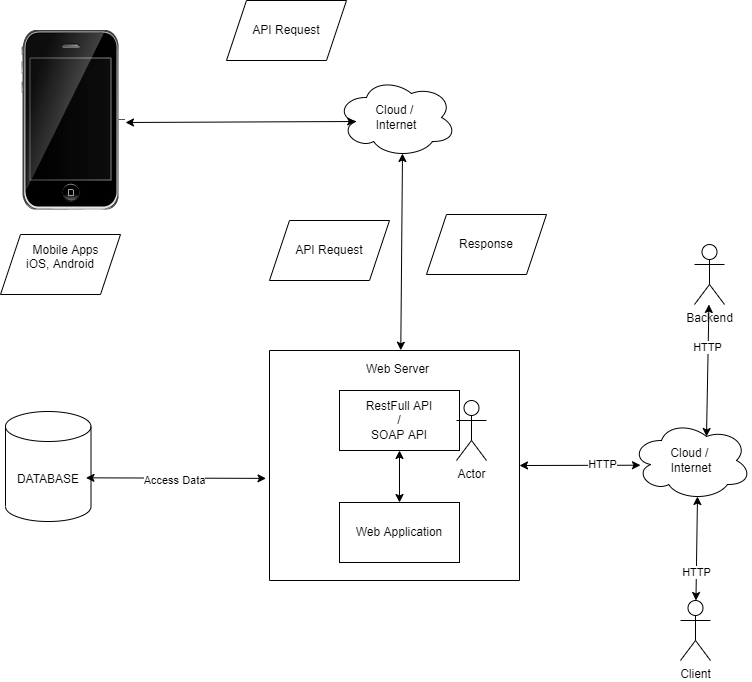

The diagram above was exported from draw.io. Its source (the exported page's mxGraphModel, read from the mxfile embedded in the PNG):
<mxGraphModel dx="956" dy="869" grid="1" gridSize="10" guides="1" tooltips="1" connect="1" arrows="1" fold="1" page="1" pageScale="1" pageWidth="850" pageHeight="1100" math="0" shadow="0">
  <root>
    <mxCell id="0" />
    <mxCell id="1" parent="0" />
    <mxCell id="lc5GqIIvPrLVIi-mNUH4-1" value="" style="shape=image;verticalLabelPosition=bottom;labelBackgroundColor=default;verticalAlign=top;aspect=fixed;imageAspect=0;image=data:image/png,(base64 omitted: 8744 chars);" vertex="1" parent="1">
      <mxGeometry x="30" y="100" width="109" height="184" as="geometry" />
    </mxCell>
    <mxCell id="lc5GqIIvPrLVIi-mNUH4-2" value="API Request" style="shape=parallelogram;perimeter=parallelogramPerimeter;whiteSpace=wrap;html=1;fixedSize=1;" vertex="1" parent="1">
      <mxGeometry x="240" y="70" width="120" height="60" as="geometry" />
    </mxCell>
    <mxCell id="lc5GqIIvPrLVIi-mNUH4-4" value="iOS, Android" style="shape=parallelogram;perimeter=parallelogramPerimeter;whiteSpace=wrap;html=1;fixedSize=1;" vertex="1" parent="1">
      <mxGeometry x="14" y="304" width="120" height="60" as="geometry" />
    </mxCell>
    <mxCell id="lc5GqIIvPrLVIi-mNUH4-3" value="Mobile Apps" style="text;html=1;align=center;verticalAlign=middle;resizable=0;points=[];autosize=1;strokeColor=none;fillColor=none;" vertex="1" parent="1">
      <mxGeometry x="39" y="310" width="80" height="20" as="geometry" />
    </mxCell>
    <mxCell id="lc5GqIIvPrLVIi-mNUH4-6" value="Cloud / &lt;br&gt;Internet" style="ellipse;shape=cloud;whiteSpace=wrap;html=1;" vertex="1" parent="1">
      <mxGeometry x="350" y="147" width="120" height="80" as="geometry" />
    </mxCell>
    <mxCell id="lc5GqIIvPrLVIi-mNUH4-7" value="" style="endArrow=classic;startArrow=classic;html=1;rounded=0;entryX=0.16;entryY=0.55;entryDx=0;entryDy=0;entryPerimeter=0;exitX=1;exitY=0.5;exitDx=0;exitDy=0;" edge="1" parent="1" source="lc5GqIIvPrLVIi-mNUH4-1" target="lc5GqIIvPrLVIi-mNUH4-6">
      <mxGeometry width="50" height="50" relative="1" as="geometry">
        <mxPoint x="210" y="260" as="sourcePoint" />
        <mxPoint x="260" y="210" as="targetPoint" />
      </mxGeometry>
    </mxCell>
    <mxCell id="lc5GqIIvPrLVIi-mNUH4-8" value="" style="swimlane;startSize=0;" vertex="1" parent="1">
      <mxGeometry x="283" y="420" width="250" height="230" as="geometry" />
    </mxCell>
    <mxCell id="lc5GqIIvPrLVIi-mNUH4-10" value="Web Application" style="whiteSpace=wrap;html=1;" vertex="1" parent="lc5GqIIvPrLVIi-mNUH4-8">
      <mxGeometry x="70" y="152" width="120" height="60" as="geometry" />
    </mxCell>
    <mxCell id="lc5GqIIvPrLVIi-mNUH4-9" value="RestFull API&lt;br&gt;/&lt;br&gt;SOAP API" style="whiteSpace=wrap;html=1;" vertex="1" parent="lc5GqIIvPrLVIi-mNUH4-8">
      <mxGeometry x="70" y="40" width="120" height="60" as="geometry" />
    </mxCell>
    <mxCell id="lc5GqIIvPrLVIi-mNUH4-11" value="Web Server" style="text;html=1;align=center;verticalAlign=middle;resizable=0;points=[];autosize=1;strokeColor=none;fillColor=none;" vertex="1" parent="lc5GqIIvPrLVIi-mNUH4-8">
      <mxGeometry x="88" y="9" width="80" height="20" as="geometry" />
    </mxCell>
    <mxCell id="lc5GqIIvPrLVIi-mNUH4-12" value="" style="endArrow=classic;startArrow=classic;html=1;rounded=0;exitX=0.5;exitY=0;exitDx=0;exitDy=0;entryX=0.5;entryY=1;entryDx=0;entryDy=0;" edge="1" parent="lc5GqIIvPrLVIi-mNUH4-8" source="lc5GqIIvPrLVIi-mNUH4-10" target="lc5GqIIvPrLVIi-mNUH4-9">
      <mxGeometry width="50" height="50" relative="1" as="geometry">
        <mxPoint x="-90" y="-30" as="sourcePoint" />
        <mxPoint x="-40" y="-80" as="targetPoint" />
      </mxGeometry>
    </mxCell>
    <mxCell id="lc5GqIIvPrLVIi-mNUH4-13" value="DATABASE" style="shape=cylinder3;whiteSpace=wrap;html=1;boundedLbl=1;backgroundOutline=1;size=15;" vertex="1" parent="1">
      <mxGeometry x="19" y="481" width="85.5" height="110" as="geometry" />
    </mxCell>
    <mxCell id="lc5GqIIvPrLVIi-mNUH4-14" value="" style="endArrow=classic;startArrow=classic;html=1;rounded=0;exitX=0.941;exitY=0.603;exitDx=0;exitDy=0;exitPerimeter=0;entryX=-0.014;entryY=0.556;entryDx=0;entryDy=0;entryPerimeter=0;" edge="1" parent="1" source="lc5GqIIvPrLVIi-mNUH4-13" target="lc5GqIIvPrLVIi-mNUH4-8">
      <mxGeometry width="50" height="50" relative="1" as="geometry">
        <mxPoint x="230" y="600" as="sourcePoint" />
        <mxPoint x="280" y="550" as="targetPoint" />
      </mxGeometry>
    </mxCell>
    <mxCell id="lc5GqIIvPrLVIi-mNUH4-15" value="Access Data" style="edgeLabel;html=1;align=center;verticalAlign=middle;resizable=0;points=[];" vertex="1" connectable="0" parent="lc5GqIIvPrLVIi-mNUH4-14">
      <mxGeometry x="0.4704" y="-5" relative="1" as="geometry">
        <mxPoint x="-45" y="-3" as="offset" />
      </mxGeometry>
    </mxCell>
    <mxCell id="lc5GqIIvPrLVIi-mNUH4-16" value="" style="endArrow=classic;startArrow=classic;html=1;rounded=0;exitX=0.55;exitY=0.95;exitDx=0;exitDy=0;exitPerimeter=0;entryX=0.541;entryY=-0.463;entryDx=0;entryDy=0;entryPerimeter=0;" edge="1" parent="1" source="lc5GqIIvPrLVIi-mNUH4-6" target="lc5GqIIvPrLVIi-mNUH4-11">
      <mxGeometry width="50" height="50" relative="1" as="geometry">
        <mxPoint x="270" y="530" as="sourcePoint" />
        <mxPoint x="320" y="480" as="targetPoint" />
      </mxGeometry>
    </mxCell>
    <mxCell id="lc5GqIIvPrLVIi-mNUH4-17" value="Response" style="shape=parallelogram;perimeter=parallelogramPerimeter;whiteSpace=wrap;html=1;fixedSize=1;direction=west;" vertex="1" parent="1">
      <mxGeometry x="440" y="284" width="120" height="60" as="geometry" />
    </mxCell>
    <mxCell id="lc5GqIIvPrLVIi-mNUH4-18" value="API Request" style="shape=parallelogram;perimeter=parallelogramPerimeter;whiteSpace=wrap;html=1;fixedSize=1;direction=west;" vertex="1" parent="1">
      <mxGeometry x="283" y="290" width="120" height="60" as="geometry" />
    </mxCell>
    <mxCell id="lc5GqIIvPrLVIi-mNUH4-21" value="Cloud / &lt;br&gt;Internet" style="ellipse;shape=cloud;whiteSpace=wrap;html=1;" vertex="1" parent="1">
      <mxGeometry x="645" y="490" width="120" height="80" as="geometry" />
    </mxCell>
    <mxCell id="lc5GqIIvPrLVIi-mNUH4-22" value="Client" style="shape=umlActor;verticalLabelPosition=bottom;verticalAlign=top;html=1;outlineConnect=0;" vertex="1" parent="1">
      <mxGeometry x="694" y="670" width="30" height="60" as="geometry" />
    </mxCell>
    <mxCell id="lc5GqIIvPrLVIi-mNUH4-23" value="" style="endArrow=classic;startArrow=classic;html=1;rounded=0;entryX=0.55;entryY=0.95;entryDx=0;entryDy=0;entryPerimeter=0;exitX=0.5;exitY=0;exitDx=0;exitDy=0;exitPerimeter=0;" edge="1" parent="1" source="lc5GqIIvPrLVIi-mNUH4-22" target="lc5GqIIvPrLVIi-mNUH4-21">
      <mxGeometry width="50" height="50" relative="1" as="geometry">
        <mxPoint x="460" y="650" as="sourcePoint" />
        <mxPoint x="510" y="600" as="targetPoint" />
        <Array as="points" />
      </mxGeometry>
    </mxCell>
    <mxCell id="lc5GqIIvPrLVIi-mNUH4-24" value="HTTP" style="edgeLabel;html=1;align=center;verticalAlign=middle;resizable=0;points=[];" vertex="1" connectable="0" parent="lc5GqIIvPrLVIi-mNUH4-23">
      <mxGeometry x="-0.4448" y="1" relative="1" as="geometry">
        <mxPoint as="offset" />
      </mxGeometry>
    </mxCell>
    <mxCell id="lc5GqIIvPrLVIi-mNUH4-25" value="" style="endArrow=classic;startArrow=classic;html=1;rounded=0;entryX=0.075;entryY=0.559;entryDx=0;entryDy=0;entryPerimeter=0;exitX=1;exitY=0.5;exitDx=0;exitDy=0;" edge="1" parent="1" source="lc5GqIIvPrLVIi-mNUH4-8" target="lc5GqIIvPrLVIi-mNUH4-21">
      <mxGeometry width="50" height="50" relative="1" as="geometry">
        <mxPoint x="460" y="650" as="sourcePoint" />
        <mxPoint x="510" y="600" as="targetPoint" />
      </mxGeometry>
    </mxCell>
    <mxCell id="lc5GqIIvPrLVIi-mNUH4-26" value="HTTP" style="edgeLabel;html=1;align=center;verticalAlign=middle;resizable=0;points=[];" vertex="1" connectable="0" parent="lc5GqIIvPrLVIi-mNUH4-25">
      <mxGeometry x="0.3596" y="1" relative="1" as="geometry">
        <mxPoint as="offset" />
      </mxGeometry>
    </mxCell>
    <mxCell id="lc5GqIIvPrLVIi-mNUH4-27" value="Actor" style="shape=umlActor;verticalLabelPosition=bottom;verticalAlign=top;html=1;outlineConnect=0;" vertex="1" parent="1">
      <mxGeometry x="470" y="470" width="30" height="60" as="geometry" />
    </mxCell>
    <mxCell id="lc5GqIIvPrLVIi-mNUH4-28" value="Backend" style="shape=umlActor;verticalLabelPosition=bottom;verticalAlign=top;html=1;outlineConnect=0;" vertex="1" parent="1">
      <mxGeometry x="708" y="314" width="30" height="60" as="geometry" />
    </mxCell>
    <mxCell id="lc5GqIIvPrLVIi-mNUH4-30" value="" style="endArrow=classic;startArrow=classic;html=1;rounded=0;exitX=0.625;exitY=0.2;exitDx=0;exitDy=0;exitPerimeter=0;" edge="1" parent="1" source="lc5GqIIvPrLVIi-mNUH4-21" target="lc5GqIIvPrLVIi-mNUH4-28">
      <mxGeometry width="50" height="50" relative="1" as="geometry">
        <mxPoint x="630" y="420.28" as="sourcePoint" />
        <mxPoint x="751.0000000000002" y="420" as="targetPoint" />
      </mxGeometry>
    </mxCell>
    <mxCell id="lc5GqIIvPrLVIi-mNUH4-31" value="HTTP" style="edgeLabel;html=1;align=center;verticalAlign=middle;resizable=0;points=[];" vertex="1" connectable="0" parent="lc5GqIIvPrLVIi-mNUH4-30">
      <mxGeometry x="0.3596" y="1" relative="1" as="geometry">
        <mxPoint as="offset" />
      </mxGeometry>
    </mxCell>
  </root>
</mxGraphModel>